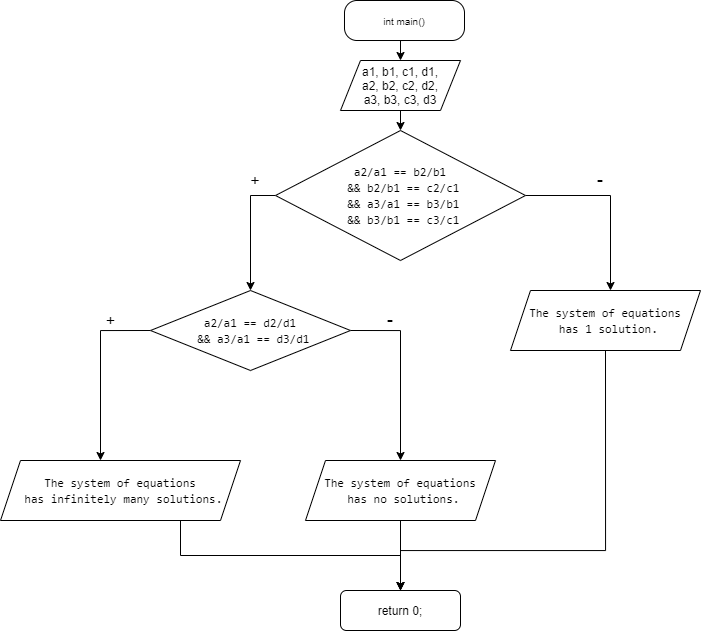

The diagram above was exported from draw.io. Its source (the exported page's mxGraphModel, read from the mxfile embedded in the PNG):
<mxGraphModel dx="1002" dy="581" grid="1" gridSize="10" guides="1" tooltips="1" connect="1" arrows="1" fold="1" page="1" pageScale="1" pageWidth="827" pageHeight="1169" math="0" shadow="0">
  <root>
    <mxCell id="0" />
    <mxCell id="1" parent="0" />
    <mxCell id="LFzvmr78WLygE1LykbDA-3" style="edgeStyle=orthogonalEdgeStyle;rounded=0;orthogonalLoop=1;jettySize=auto;html=1;exitX=0.5;exitY=1;exitDx=0;exitDy=0;entryX=0.5;entryY=0;entryDx=0;entryDy=0;" edge="1" parent="1" source="LFzvmr78WLygE1LykbDA-1" target="LFzvmr78WLygE1LykbDA-2">
      <mxGeometry relative="1" as="geometry" />
    </mxCell>
    <mxCell id="LFzvmr78WLygE1LykbDA-1" value="&lt;font size=&quot;1&quot;&gt;int main()&lt;/font&gt;" style="rounded=1;whiteSpace=wrap;html=1;arcSize=31;" vertex="1" parent="1">
      <mxGeometry x="354" y="20" width="120" height="40" as="geometry" />
    </mxCell>
    <mxCell id="LFzvmr78WLygE1LykbDA-5" style="edgeStyle=orthogonalEdgeStyle;rounded=0;orthogonalLoop=1;jettySize=auto;html=1;exitX=0.5;exitY=1;exitDx=0;exitDy=0;entryX=0.5;entryY=0;entryDx=0;entryDy=0;" edge="1" parent="1" source="LFzvmr78WLygE1LykbDA-2" target="LFzvmr78WLygE1LykbDA-4">
      <mxGeometry relative="1" as="geometry" />
    </mxCell>
    <mxCell id="LFzvmr78WLygE1LykbDA-2" value="a1, b1, c1, d1,&lt;br&gt;a2, b2, c2, d2,&lt;br&gt;a3, b3, c3, d3" style="shape=parallelogram;perimeter=parallelogramPerimeter;whiteSpace=wrap;html=1;fixedSize=1;" vertex="1" parent="1">
      <mxGeometry x="350" y="80" width="120" height="50" as="geometry" />
    </mxCell>
    <mxCell id="LFzvmr78WLygE1LykbDA-6" style="edgeStyle=orthogonalEdgeStyle;rounded=0;orthogonalLoop=1;jettySize=auto;html=1;exitX=0;exitY=0.5;exitDx=0;exitDy=0;entryX=0.5;entryY=0;entryDx=0;entryDy=0;" edge="1" parent="1" source="LFzvmr78WLygE1LykbDA-4" target="LFzvmr78WLygE1LykbDA-11">
      <mxGeometry relative="1" as="geometry">
        <mxPoint x="230" y="300" as="targetPoint" />
      </mxGeometry>
    </mxCell>
    <mxCell id="LFzvmr78WLygE1LykbDA-7" style="edgeStyle=orthogonalEdgeStyle;rounded=0;orthogonalLoop=1;jettySize=auto;html=1;exitX=1;exitY=0.5;exitDx=0;exitDy=0;" edge="1" parent="1" source="LFzvmr78WLygE1LykbDA-4">
      <mxGeometry relative="1" as="geometry">
        <mxPoint x="620" y="310" as="targetPoint" />
      </mxGeometry>
    </mxCell>
    <mxCell id="LFzvmr78WLygE1LykbDA-4" value="&lt;div style=&quot;font-family: &amp;#34;consolas&amp;#34; , &amp;#34;courier new&amp;#34; , monospace ; line-height: 16px&quot;&gt;&lt;font style=&quot;background-color: rgb(255 , 255 , 255)&quot;&gt;a2/a1&amp;nbsp;==&amp;nbsp;b2/b1&lt;/font&gt;&lt;/div&gt;&lt;div style=&quot;font-family: &amp;#34;consolas&amp;#34; , &amp;#34;courier new&amp;#34; , monospace ; line-height: 16px&quot;&gt;&lt;font style=&quot;background-color: rgb(255 , 255 , 255)&quot;&gt;&amp;nbsp;&amp;amp;&amp;amp;&amp;nbsp;b2/b1&amp;nbsp;==&amp;nbsp;c2/c1&lt;/font&gt;&lt;/div&gt;&lt;div style=&quot;font-family: &amp;#34;consolas&amp;#34; , &amp;#34;courier new&amp;#34; , monospace ; line-height: 16px&quot;&gt;&lt;font style=&quot;background-color: rgb(255 , 255 , 255)&quot;&gt;&amp;nbsp;&amp;amp;&amp;amp;&amp;nbsp;a3/a1&amp;nbsp;==&amp;nbsp;b3/b1&lt;/font&gt;&lt;/div&gt;&lt;div style=&quot;font-family: &amp;#34;consolas&amp;#34; , &amp;#34;courier new&amp;#34; , monospace ; line-height: 16px&quot;&gt;&lt;font style=&quot;background-color: rgb(255 , 255 , 255)&quot;&gt;&amp;nbsp;&amp;amp;&amp;amp;&amp;nbsp;b3/b1&amp;nbsp;==&amp;nbsp;c3/c1&lt;/font&gt;&lt;/div&gt;" style="rhombus;whiteSpace=wrap;html=1;" vertex="1" parent="1">
      <mxGeometry x="285" y="150" width="250" height="130" as="geometry" />
    </mxCell>
    <mxCell id="LFzvmr78WLygE1LykbDA-8" value="&lt;font style=&quot;font-size: 16px&quot;&gt;+&lt;/font&gt;" style="text;html=1;strokeColor=none;fillColor=none;align=center;verticalAlign=middle;whiteSpace=wrap;rounded=0;" vertex="1" parent="1">
      <mxGeometry x="245" y="190" width="40" height="20" as="geometry" />
    </mxCell>
    <mxCell id="LFzvmr78WLygE1LykbDA-9" value="&lt;font style=&quot;font-size: 18px&quot;&gt;-&lt;/font&gt;" style="text;html=1;strokeColor=none;fillColor=none;align=center;verticalAlign=middle;whiteSpace=wrap;rounded=0;" vertex="1" parent="1">
      <mxGeometry x="590" y="190" width="40" height="20" as="geometry" />
    </mxCell>
    <mxCell id="LFzvmr78WLygE1LykbDA-25" style="edgeStyle=orthogonalEdgeStyle;rounded=0;orthogonalLoop=1;jettySize=auto;html=1;exitX=0.5;exitY=1;exitDx=0;exitDy=0;entryX=0.5;entryY=0;entryDx=0;entryDy=0;" edge="1" parent="1" source="LFzvmr78WLygE1LykbDA-10" target="LFzvmr78WLygE1LykbDA-22">
      <mxGeometry relative="1" as="geometry">
        <Array as="points">
          <mxPoint x="615" y="570" />
          <mxPoint x="410" y="570" />
        </Array>
      </mxGeometry>
    </mxCell>
    <mxCell id="LFzvmr78WLygE1LykbDA-10" value="&lt;div style=&quot;font-family: &amp;#34;consolas&amp;#34; , &amp;#34;courier new&amp;#34; , monospace ; line-height: 16px&quot;&gt;&lt;span style=&quot;background-color: rgb(255 , 255 , 255)&quot;&gt;The&amp;nbsp;system&amp;nbsp;of&amp;nbsp;equations&lt;/span&gt;&lt;/div&gt;&lt;div style=&quot;font-family: &amp;#34;consolas&amp;#34; , &amp;#34;courier new&amp;#34; , monospace ; line-height: 16px&quot;&gt;&lt;span style=&quot;background-color: rgb(255 , 255 , 255)&quot;&gt;&amp;nbsp;has&amp;nbsp;1&amp;nbsp;solution.&lt;/span&gt;&lt;/div&gt;" style="shape=parallelogram;perimeter=parallelogramPerimeter;whiteSpace=wrap;html=1;fixedSize=1;" vertex="1" parent="1">
      <mxGeometry x="520" y="310" width="190" height="60" as="geometry" />
    </mxCell>
    <mxCell id="LFzvmr78WLygE1LykbDA-12" style="edgeStyle=orthogonalEdgeStyle;rounded=0;orthogonalLoop=1;jettySize=auto;html=1;exitX=0;exitY=0.5;exitDx=0;exitDy=0;" edge="1" parent="1" source="LFzvmr78WLygE1LykbDA-11">
      <mxGeometry relative="1" as="geometry">
        <mxPoint x="110" y="480" as="targetPoint" />
      </mxGeometry>
    </mxCell>
    <mxCell id="LFzvmr78WLygE1LykbDA-13" style="edgeStyle=orthogonalEdgeStyle;rounded=0;orthogonalLoop=1;jettySize=auto;html=1;exitX=1;exitY=0.5;exitDx=0;exitDy=0;" edge="1" parent="1" source="LFzvmr78WLygE1LykbDA-11">
      <mxGeometry relative="1" as="geometry">
        <mxPoint x="410" y="480" as="targetPoint" />
      </mxGeometry>
    </mxCell>
    <mxCell id="LFzvmr78WLygE1LykbDA-11" value="&lt;div style=&quot;font-family: &amp;#34;consolas&amp;#34; , &amp;#34;courier new&amp;#34; , monospace ; line-height: 16px&quot;&gt;&lt;span style=&quot;background-color: rgb(255 , 255 , 255)&quot;&gt;a2/a1&amp;nbsp;==&amp;nbsp;d2/d1&lt;/span&gt;&lt;/div&gt;&lt;div style=&quot;font-family: &amp;#34;consolas&amp;#34; , &amp;#34;courier new&amp;#34; , monospace ; line-height: 16px&quot;&gt;&lt;span style=&quot;background-color: rgb(255 , 255 , 255)&quot;&gt;&amp;nbsp;&amp;amp;&amp;amp;&amp;nbsp;a3/a1&amp;nbsp;==&amp;nbsp;d3/d1&lt;/span&gt;&lt;/div&gt;" style="rhombus;whiteSpace=wrap;html=1;" vertex="1" parent="1">
      <mxGeometry x="160" y="310" width="200" height="80" as="geometry" />
    </mxCell>
    <mxCell id="LFzvmr78WLygE1LykbDA-14" value="&lt;font style=&quot;font-size: 16px&quot;&gt;+&lt;/font&gt;" style="text;html=1;align=center;verticalAlign=middle;resizable=0;points=[];autosize=1;strokeColor=none;fillColor=none;" vertex="1" parent="1">
      <mxGeometry x="110" y="330" width="20" height="20" as="geometry" />
    </mxCell>
    <mxCell id="LFzvmr78WLygE1LykbDA-17" value="&lt;font style=&quot;font-size: 18px&quot;&gt;-&lt;/font&gt;" style="text;html=1;strokeColor=none;fillColor=none;align=center;verticalAlign=middle;whiteSpace=wrap;rounded=0;" vertex="1" parent="1">
      <mxGeometry x="380" y="330" width="40" height="20" as="geometry" />
    </mxCell>
    <mxCell id="LFzvmr78WLygE1LykbDA-23" style="edgeStyle=orthogonalEdgeStyle;rounded=0;orthogonalLoop=1;jettySize=auto;html=1;exitX=0.75;exitY=1;exitDx=0;exitDy=0;" edge="1" parent="1" source="LFzvmr78WLygE1LykbDA-18" target="LFzvmr78WLygE1LykbDA-22">
      <mxGeometry relative="1" as="geometry" />
    </mxCell>
    <mxCell id="LFzvmr78WLygE1LykbDA-18" value="&lt;div style=&quot;font-family: &amp;#34;consolas&amp;#34; , &amp;#34;courier new&amp;#34; , monospace ; line-height: 16px&quot;&gt;&lt;div style=&quot;font-family: &amp;#34;consolas&amp;#34; , &amp;#34;courier new&amp;#34; , monospace ; line-height: 16px&quot;&gt;&lt;span style=&quot;background-color: rgb(255 , 255 , 255)&quot;&gt;The&amp;nbsp;system&amp;nbsp;of&amp;nbsp;equations&lt;/span&gt;&lt;/div&gt;&lt;div style=&quot;font-family: &amp;#34;consolas&amp;#34; , &amp;#34;courier new&amp;#34; , monospace ; line-height: 16px&quot;&gt;&lt;span style=&quot;background-color: rgb(255 , 255 , 255)&quot;&gt;&amp;nbsp;has&amp;nbsp;infinitely&amp;nbsp;many&amp;nbsp;solutions.&lt;/span&gt;&lt;/div&gt;&lt;/div&gt;" style="shape=parallelogram;perimeter=parallelogramPerimeter;whiteSpace=wrap;html=1;fixedSize=1;" vertex="1" parent="1">
      <mxGeometry x="10" y="480" width="240" height="60" as="geometry" />
    </mxCell>
    <mxCell id="LFzvmr78WLygE1LykbDA-24" style="edgeStyle=orthogonalEdgeStyle;rounded=0;orthogonalLoop=1;jettySize=auto;html=1;exitX=0.5;exitY=1;exitDx=0;exitDy=0;" edge="1" parent="1" source="LFzvmr78WLygE1LykbDA-21">
      <mxGeometry relative="1" as="geometry">
        <mxPoint x="410" y="609.9999999999999" as="targetPoint" />
      </mxGeometry>
    </mxCell>
    <mxCell id="LFzvmr78WLygE1LykbDA-21" value="&lt;div style=&quot;font-family: &amp;#34;consolas&amp;#34; , &amp;#34;courier new&amp;#34; , monospace ; line-height: 16px&quot;&gt;&lt;span style=&quot;background-color: rgb(255 , 255 , 255)&quot;&gt;The&amp;nbsp;system&amp;nbsp;of&amp;nbsp;equations&lt;/span&gt;&lt;/div&gt;&lt;div style=&quot;font-family: &amp;#34;consolas&amp;#34; , &amp;#34;courier new&amp;#34; , monospace ; line-height: 16px&quot;&gt;&lt;span style=&quot;background-color: rgb(255 , 255 , 255)&quot;&gt;&amp;nbsp;has&amp;nbsp;no&amp;nbsp;solutions.&lt;/span&gt;&lt;/div&gt;" style="shape=parallelogram;perimeter=parallelogramPerimeter;whiteSpace=wrap;html=1;fixedSize=1;" vertex="1" parent="1">
      <mxGeometry x="315" y="480" width="190" height="60" as="geometry" />
    </mxCell>
    <mxCell id="LFzvmr78WLygE1LykbDA-22" value="return 0;" style="rounded=1;whiteSpace=wrap;html=1;" vertex="1" parent="1">
      <mxGeometry x="350" y="610" width="120" height="40" as="geometry" />
    </mxCell>
  </root>
</mxGraphModel>